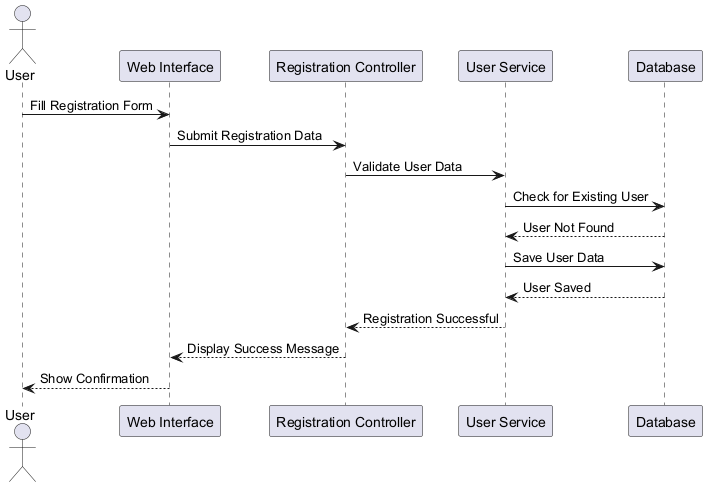

The diagram above was rendered by PlantUML. Its source (embedded in the PNG):
@startuml
actor User
participant "Web Interface" as Web
participant "Registration Controller" as Controller
participant "User Service" as UserService
participant "Database" as DB

User -> Web : Fill Registration Form
Web -> Controller : Submit Registration Data
Controller -> UserService : Validate User Data
UserService -> DB : Check for Existing User
DB --> UserService : User Not Found
UserService -> DB : Save User Data
DB --> UserService : User Saved
UserService --> Controller : Registration Successful
Controller --> Web : Display Success Message
Web --> User : Show Confirmation
@enduml